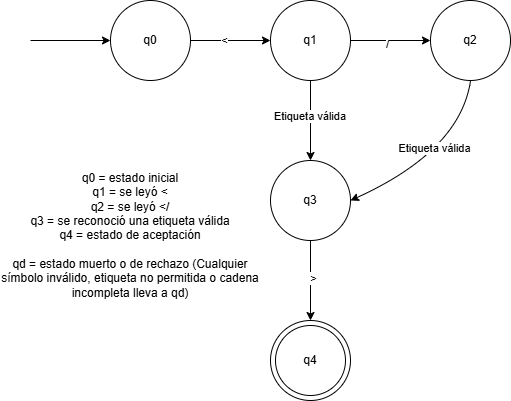

The diagram above was exported from draw.io. Its source (the exported page's mxGraphModel, read from the mxfile embedded in the PNG):
<mxGraphModel dx="721" dy="1018" grid="1" gridSize="10" guides="1" tooltips="1" connect="1" arrows="1" fold="1" page="1" pageScale="1" pageWidth="850" pageHeight="1100" math="0" shadow="0">
  <root>
    <mxCell id="0" />
    <mxCell id="1" parent="0" />
    <mxCell id="Cat2Fb4PPK71e9609thb-1" edge="1" parent="1" style="endArrow=classic;html=1;rounded=0;entryX=0;entryY=0.5;entryDx=0;entryDy=0;" target="Cat2Fb4PPK71e9609thb-2" value="">
      <mxGeometry height="50" relative="1" width="50" as="geometry">
        <mxPoint x="190" y="360" as="sourcePoint" />
        <mxPoint x="270" y="360" as="targetPoint" />
      </mxGeometry>
    </mxCell>
    <mxCell id="Cat2Fb4PPK71e9609thb-4" edge="1" parent="1" source="Cat2Fb4PPK71e9609thb-2" style="edgeStyle=orthogonalEdgeStyle;rounded=0;orthogonalLoop=1;jettySize=auto;html=1;" target="Cat2Fb4PPK71e9609thb-3" value="">
      <mxGeometry relative="1" as="geometry" />
    </mxCell>
    <mxCell id="Cat2Fb4PPK71e9609thb-5" connectable="0" parent="Cat2Fb4PPK71e9609thb-4" style="edgeLabel;html=1;align=center;verticalAlign=middle;resizable=0;points=[];" value="&amp;lt;" vertex="1">
      <mxGeometry relative="1" x="-0.1708" y="1" as="geometry">
        <mxPoint as="offset" />
      </mxGeometry>
    </mxCell>
    <mxCell id="Cat2Fb4PPK71e9609thb-2" parent="1" style="ellipse;whiteSpace=wrap;html=1;aspect=fixed;" value="q0" vertex="1">
      <mxGeometry height="80" width="80" x="270" y="320" as="geometry" />
    </mxCell>
    <mxCell id="Cat2Fb4PPK71e9609thb-7" edge="1" parent="1" source="Cat2Fb4PPK71e9609thb-3" style="edgeStyle=orthogonalEdgeStyle;rounded=0;orthogonalLoop=1;jettySize=auto;html=1;" target="Cat2Fb4PPK71e9609thb-6" value="">
      <mxGeometry relative="1" as="geometry" />
    </mxCell>
    <mxCell id="Cat2Fb4PPK71e9609thb-10" connectable="0" parent="Cat2Fb4PPK71e9609thb-7" style="edgeLabel;html=1;align=center;verticalAlign=middle;resizable=0;points=[];" value="/" vertex="1">
      <mxGeometry relative="1" x="-0.1014" y="-3" as="geometry">
        <mxPoint as="offset" />
      </mxGeometry>
    </mxCell>
    <mxCell id="Cat2Fb4PPK71e9609thb-9" edge="1" parent="1" source="Cat2Fb4PPK71e9609thb-3" style="edgeStyle=orthogonalEdgeStyle;rounded=0;orthogonalLoop=1;jettySize=auto;html=1;" target="Cat2Fb4PPK71e9609thb-8" value="">
      <mxGeometry relative="1" as="geometry" />
    </mxCell>
    <mxCell id="Cat2Fb4PPK71e9609thb-11" connectable="0" parent="Cat2Fb4PPK71e9609thb-9" style="edgeLabel;html=1;align=center;verticalAlign=middle;resizable=0;points=[];" value="Etiqueta válida&amp;nbsp;" vertex="1">
      <mxGeometry relative="1" x="-0.1306" as="geometry">
        <mxPoint as="offset" />
      </mxGeometry>
    </mxCell>
    <mxCell id="Cat2Fb4PPK71e9609thb-3" parent="1" style="ellipse;whiteSpace=wrap;html=1;aspect=fixed;" value="q1" vertex="1">
      <mxGeometry height="80" width="80" x="430" y="320" as="geometry" />
    </mxCell>
    <mxCell id="Cat2Fb4PPK71e9609thb-6" parent="1" style="ellipse;whiteSpace=wrap;html=1;aspect=fixed;" value="q2" vertex="1">
      <mxGeometry height="80" width="80" x="590" y="320" as="geometry" />
    </mxCell>
    <mxCell id="Cat2Fb4PPK71e9609thb-18" edge="1" parent="1" source="Cat2Fb4PPK71e9609thb-8" style="edgeStyle=orthogonalEdgeStyle;rounded=0;orthogonalLoop=1;jettySize=auto;html=1;" target="Cat2Fb4PPK71e9609thb-17" value="">
      <mxGeometry relative="1" as="geometry" />
    </mxCell>
    <mxCell id="Cat2Fb4PPK71e9609thb-20" connectable="0" parent="Cat2Fb4PPK71e9609thb-18" style="edgeLabel;html=1;align=center;verticalAlign=middle;resizable=0;points=[];" value="&amp;gt;" vertex="1">
      <mxGeometry relative="1" x="-0.0681" y="2" as="geometry">
        <mxPoint as="offset" />
      </mxGeometry>
    </mxCell>
    <mxCell id="Cat2Fb4PPK71e9609thb-8" parent="1" style="ellipse;whiteSpace=wrap;html=1;aspect=fixed;" value="q3" vertex="1">
      <mxGeometry height="80" width="80" x="430" y="480" as="geometry" />
    </mxCell>
    <mxCell id="Cat2Fb4PPK71e9609thb-15" edge="1" parent="1" source="Cat2Fb4PPK71e9609thb-6" style="curved=1;endArrow=classic;html=1;rounded=0;exitX=0.5;exitY=1;exitDx=0;exitDy=0;entryX=1;entryY=0.5;entryDx=0;entryDy=0;" target="Cat2Fb4PPK71e9609thb-8" value="">
      <mxGeometry height="50" relative="1" width="50" as="geometry">
        <Array as="points">
          <mxPoint x="620" y="470" />
        </Array>
        <mxPoint x="590" y="500" as="sourcePoint" />
        <mxPoint x="640" y="450" as="targetPoint" />
      </mxGeometry>
    </mxCell>
    <mxCell id="Cat2Fb4PPK71e9609thb-16" connectable="0" parent="Cat2Fb4PPK71e9609thb-15" style="edgeLabel;html=1;align=center;verticalAlign=middle;resizable=0;points=[];" value="Etiqueta válida" vertex="1">
      <mxGeometry relative="1" x="-0.0119" y="-14" as="geometry">
        <mxPoint x="1" as="offset" />
      </mxGeometry>
    </mxCell>
    <mxCell id="Cat2Fb4PPK71e9609thb-17" parent="1" style="ellipse;whiteSpace=wrap;html=1;aspect=fixed;" value="q4" vertex="1">
      <mxGeometry height="80" width="80" x="430" y="640" as="geometry" />
    </mxCell>
    <mxCell id="Cat2Fb4PPK71e9609thb-19" parent="1" style="ellipse;whiteSpace=wrap;html=1;aspect=fixed;" value="q4" vertex="1">
      <mxGeometry height="70" width="70" x="435" y="645" as="geometry" />
    </mxCell>
    <mxCell id="Cat2Fb4PPK71e9609thb-21" parent="1" style="text;html=1;whiteSpace=wrap;strokeColor=none;fillColor=none;align=center;verticalAlign=middle;rounded=0;" value="&lt;div&gt;q0 = estado inicial&lt;/div&gt;&lt;div&gt;q1 = se leyó &amp;lt;&lt;/div&gt;&lt;div&gt;q2 = se leyó &amp;lt;/&lt;/div&gt;&lt;div&gt;q3 = se reconoció una etiqueta válida&lt;/div&gt;&lt;div&gt;q4 = estado de aceptación&lt;/div&gt;&lt;div&gt;&lt;br&gt;&lt;/div&gt;&lt;div&gt;qd = estado muerto o de rechazo (Cualquier símbolo inválido, etiqueta no permitida o cadena incompleta lleva a qd)&lt;/div&gt;" vertex="1">
      <mxGeometry height="150" width="260" x="160" y="480" as="geometry" />
    </mxCell>
  </root>
</mxGraphModel>